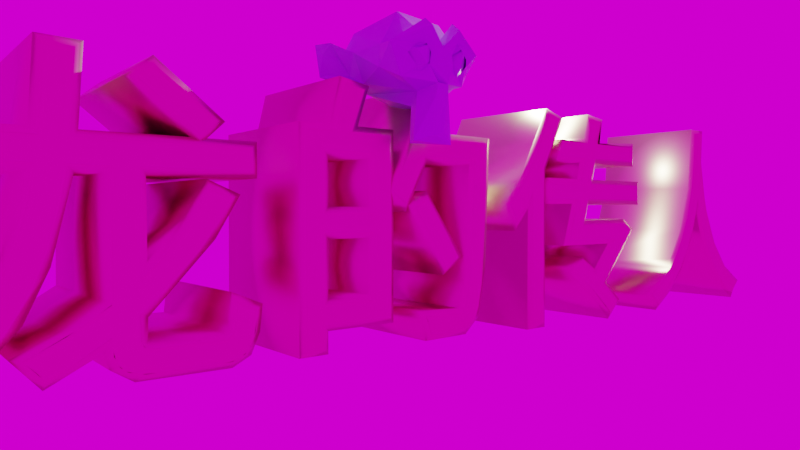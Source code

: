 # Source: blend.blend  (saved by Blender 3.0.42; exported with 4.5.12 LTS)
import bpy
from mathutils import Matrix  # noqa: F401  (used for matrix-valued properties, if any)

bpy.ops.wm.read_factory_settings(use_empty=True)
scene = bpy.context.scene
scene.name = 'Scene'

# ---- collections
col_collection = bpy.data.collections.new('Collection'); scene.collection.children.link(col_collection)

# ---- images (referenced by path relative to the original .blend; pixels are not part of the script)
import os
ASSET_DIR = os.environ.get("B2B_ASSET_DIR", "")  # directory of the original .blend (textures are referenced by path, not embedded)
HERE = os.path.dirname(os.path.abspath(__file__))  # packed textures are extracted next to this script under _unpacked/

def load_image(name, relpath, width, height, colorspace="sRGB"):
    """Load a texture the original file referenced (path relative to the .blend, or extracted next to this script)."""
    p = next((c for c in (os.path.join(HERE, relpath), os.path.join(ASSET_DIR, relpath)) if relpath and os.path.exists(c)), "")
    if p:
        img = bpy.data.images.load(p, check_existing=True)
        img.name = name
    else:  # same state as the original file: an image datablock whose file is absent (Cycles renders it pink)
        img = bpy.data.images.new(name, width, height)
        img.source = "FILE"
        img.filepath = "//" + (relpath or name)
    img.colorspace_settings.name = colorspace
    return img
img_cayley_interior_2k_hdr_001 = load_image('cayley_interior_2k.hdr.001', 'texture/cayley_interior_2k.hdr', 1024, 1024, 'Linear Rec.709')

# ---- materials (node trees are filled in below, after node groups)
mat_x = bpy.data.materials.new('材质')
mat_x.use_transparent_shadow = False
mat_001 = bpy.data.materials.new('材质.001')
mat_001.use_transparent_shadow = False

# ---- material node trees
mat_x.use_nodes = True; mat_x.node_tree.nodes.clear()
_N = mat_x.node_tree.nodes; _L = mat_x.node_tree.links
n0 = _N.new('ShaderNodeBsdfPrincipled'); n0.name = 'Principled BSDF'; n0.location = (10, 300)
n0.distribution = 'GGX'
n0.subsurface_method = 'RANDOM_WALK_SKIN'
n0.inputs[0].default_value = (0.8, 0.7196, 0.4132, 1.0)
n0.inputs[1].default_value = 1.0
n0.inputs[2].default_value = 0.3735
n0.inputs[3].default_value = 1.45
n0.inputs[27].default_value = (0.0, 0.0, 0.0, 1.0)
n0.inputs[28].default_value = 1.0
n1 = _N.new('ShaderNodeOutputMaterial'); n1.name = 'Material Output'; n1.location = (300, 300)
_L.new(n0.outputs[0], n1.inputs[0])
n1.is_active_output = True
mat_001.use_nodes = True; mat_001.node_tree.nodes.clear()
_N = mat_001.node_tree.nodes; _L = mat_001.node_tree.links
n0 = _N.new('ShaderNodeBsdfPrincipled'); n0.name = 'Principled BSDF'; n0.location = (10, 300)
n0.distribution = 'GGX'
n0.subsurface_method = 'RANDOM_WALK_SKIN'
n0.inputs[0].default_value = (0.3712, 0.5486, 0.8, 1.0)
n0.inputs[2].default_value = 0.0
n0.inputs[3].default_value = 1.45
n0.inputs[27].default_value = (0.0, 0.0, 0.0, 1.0)
n0.inputs[28].default_value = 1.0
n1 = _N.new('ShaderNodeOutputMaterial'); n1.name = 'Material Output'; n1.location = (300, 300)
_L.new(n0.outputs[0], n1.inputs[0])
n1.is_active_output = True

# ---- world
world_world = bpy.data.worlds.new('World'); scene.world = world_world
world_world.use_nodes = True; world_world.node_tree.nodes.clear()
_N = world_world.node_tree.nodes; _L = world_world.node_tree.links
n0 = _N.new('ShaderNodeOutputWorld'); n0.name = 'World Output'; n0.location = (300, 300)
n1 = _N.new('ShaderNodeBackground'); n1.name = 'Background'; n1.location = (10, 300)
n2 = _N.new('ShaderNodeTexEnvironment'); n2.name = '环境纹理'; n2.location = (-280, 260)
n2.image = img_cayley_interior_2k_hdr_001
_L.new(n1.outputs[0], n0.inputs[0])
_L.new(n2.outputs[0], n1.inputs[0])
n0.is_active_output = True
world_world.color = (0.05088, 0.05088, 0.05088)
world_world.use_sun_shadow = False
world_world.sun_shadow_jitter_overblur = 0.0

# ---- cameras
cam_camera = bpy.data.cameras.new('Camera')
cam_camera.clip_end = 100.0
cam_camera.lens = 31.0
cam_camera.ortho_scale = 7.314

# ---- lights
light_light = bpy.data.lights.new('Light', 'POINT')
light_light.transmission_factor = 0.0
light_light.energy = 1000.0
light_light.shadow_soft_size = 0.1
light_light.shadow_maximum_resolution = 0.006
light_light.use_absolute_resolution = True

# ---- meshes
me_x = bpy.data.meshes.new('猴头')
me_x.from_pydata([(0.5469, -0.5781, 0.05469), (-0.5469, -0.5781, 0.05469), (-0.3488, -0.6262, -0.03989), (0.3488, -0.6262, -0.03989), (0.1562, -0.6484, 0.05469), (-0.1562, -0.6484, 0.05469), (-0.06609, -0.664, 0.2411), (0.06562, -0.6643, 0.2415), (0.3938, -0.79, 0.3785), (0.1562, -0.6484, 0.4375), (-0.2785, -0.5987, 0.4629), (-0.2938, -0.8052, 0.3635), (-0.4666, -0.7681, 0.3091), (0.4649, -0.5444, 0.4136), (-0.5469, -0.5781, 0.4375), (0.6334, -0.5665, 0.2421), (-0.6333, -0.5665, 0.242), (-0.3189, -0.8095, 0.1143), (0.3205, -0.8087, 0.1144), (0.0, -0.7969, -0.1875), (0.1619, 0.8862, 0.4256), (0.1746, 0.4211, -0.359), (0.2231, -0.5375, -0.1826), (-0.3567, -0.5735, -0.928), (0.5611, -0.5691, -0.0834), (0.8015, -0.632, 0.4015), (-0.2783, -0.7616, 0.4032), (0.3068, -0.7528, 0.4767), (0.0, -0.75, -0.1953), (0.0, -0.7422, -0.1406), (0.08596, -0.8049, -0.1301), (-0.5905, -0.5826, -0.05846), (-0.8167, -0.6394, 0.39), (-0.2482, -0.8546, 0.6488), (0.253, -0.8507, 0.6562), (-0.004469, -0.8097, 0.3718), (-0.0913, -0.7924, -0.1183), (0.3423, -0.5793, -0.9521), (0.1343, -0.7516, -0.2427), (-0.1018, -0.7701, -0.2887), (0.09493, -0.7029, -0.7943), (-0.08082, -0.6983, -0.8402), (-0.413, -0.7525, 0.3885), (-0.5531, -0.6936, 0.2609), (-0.414, -0.7189, 0.08783), (0.1982, -0.7604, 0.3041), (-0.1961, -0.7611, 0.2946), (0.3244, -0.8068, 0.3905), (0.2229, -0.7566, 0.1324), (0.4145, -0.6973, 0.06919), (0.5363, -0.6878, 0.1972), (0.5494, -0.6755, 0.3034), (-0.2196, -0.7538, 0.1311), (-0.002492, -0.6322, 0.4309), (-0.2512, -0.7024, 0.7722), (0.2506, -0.7017, 0.7722), (-0.4575, -0.4747, 0.5286), (-0.801, -0.3492, 0.08268), (-0.2378, -0.5074, -0.2178), (0.7899, -0.4005, 0.1078), (-0.3452, -0.1843, 0.9647), (-0.01162, 0.7794, -0.07516), (-0.8445, 0.4556, 0.4029), (-0.2141, -0.3419, -0.4102), (-0.2868, -0.4008, -0.9487), (0.3212, -0.4087, -0.9106), (0.1692, -0.2945, -0.4478), (0.187, 0.4989, 0.9318), (-0.7186, 0.3808, 0.6943), (0.4656, -0.1522, 0.901), (0.4602, -0.4726, 0.5273), (-0.7543, -0.3249, 0.4088), (0.7556, -0.3169, 0.4117), (0.8681, 0.3664, 0.4781), (-0.4122, 0.4701, -0.1552), (0.6769, 0.1344, -0.07939), (-1.253, 0.462, -0.000911), (-1.144, 0.3528, 0.4931), (1.212, 0.4446, 0.314), (1.166, 0.4288, 0.02241), (0.8615, 0.1921, 0.3449), (0.8212, 0.3202, 0.0443), (-1.147, 0.4379, 0.04822), (-1.211, 0.4442, 0.3168), (-0.9834, 0.3545, 0.3017), (-0.8301, 0.3214, 0.04547), (-0.7089, 0.1393, -0.07113), (-0.8512, 0.1919, 0.3636), (0.9853, 0.3594, 0.2972), (-1.305, 0.5054, 0.4665), (1.227, 0.5528, 0.4808), (1.311, 0.4314, 0.44), (1.225, 0.547, -0.009861), (-0.7717, 0.3234, -0.1206), (0.6965, 0.3747, -0.06196)], [], [(8, 18, 15), (17, 12, 16), (18, 3, 0), (2, 17, 1), (7, 4, 18), (18, 8, 7), (11, 17, 6), (11, 6, 10), (15, 13, 8), (10, 14, 12, 11), (11, 12, 17), (22, 24, 30), (31, 58, 36), (25, 50, 59), (33, 54, 32), (35, 34, 55), (26, 35, 33), (32, 26, 33), (31, 43, 32), (30, 24, 48), (48, 52, 30), (37, 41, 23), (38, 40, 37), (41, 39, 23), (19, 29, 28), (19, 29, 36), (30, 39, 38), (29, 30, 52), (36, 29, 52), (24, 50, 49), (43, 31, 44), (26, 43, 42), (45, 47, 27), (35, 55, 53), (54, 35, 53), (59, 72, 25), (66, 65, 64), (66, 64, 63), (37, 64, 65), (37, 65, 66), (64, 23, 63), (68, 60, 67), (69, 72, 73), (71, 60, 68), (53, 55, 70), (54, 53, 56), (80, 73, 72), (68, 87, 71), (21, 75, 66), (94, 20, 73), (93, 62, 74), (62, 61, 74), (77, 89, 83), (78, 79, 91), (79, 81, 75), (84, 77, 83), (59, 75, 80), (87, 85, 86), (87, 77, 85), (57, 87, 86), (81, 88, 80), (79, 88, 81), (84, 82, 85), (88, 79, 78), (91, 90, 80), (87, 62, 89), (76, 89, 93), (90, 91, 92), (15, 18, 0), (1, 17, 16), (3, 18, 4), (5, 17, 2), (6, 17, 5), (8, 9, 7), (8, 13, 9), (35, 45, 27, 34), (16, 12, 14), (22, 38, 37), (23, 39, 58), (24, 59, 50), (32, 57, 31), (55, 34, 25), (35, 54, 33), (27, 51, 25, 34), (52, 48, 45, 35), (32, 43, 26), (50, 25, 51), (36, 52, 31), (35, 26, 46), (41, 40, 38, 39), (52, 35, 46), (40, 41, 37), (70, 55, 25, 72), (19, 30, 29), (36, 30, 19), (39, 30, 36), (22, 30, 38), (39, 36, 58), (48, 24, 49), (44, 31, 52), (27, 47, 51), (56, 71, 32, 54), (21, 66, 63, 74), (57, 32, 71), (58, 31, 57), (64, 37, 23), (22, 37, 66), (63, 23, 58), (22, 59, 24), (94, 21, 61), (74, 61, 21), (67, 20, 62, 68), (20, 94, 61), (62, 20, 61), (60, 69, 67), (60, 53, 70, 69), (20, 67, 73), (67, 69, 73), (69, 70, 72), (71, 56, 60), (86, 74, 58, 57), (56, 53, 60), (59, 80, 72), (71, 87, 57), (68, 62, 87), (74, 63, 58), (66, 75, 59, 22), (76, 82, 83, 89), (74, 86, 93), (21, 94, 75), (91, 80, 88, 78), (86, 82, 76), (94, 92, 79, 75), (80, 75, 81), (85, 77, 84), (82, 86, 85), (84, 83, 82), (73, 90, 92, 94), (93, 86, 76), (79, 92, 91), (77, 87, 89), (80, 90, 73), (93, 89, 62)])
_uv = me_x.uv_layers.new(name='UV 贴图')
_uv.uv.foreach_set('vector', [0.8986, 0.618, 0.8628, 0.6126, 0.9202, 0.5244, 0.8612, 0.798, 0.8979, 0.8118, 0.9147, 0.8889, 0.8628, 0.6126, 0.7985, 0.5696, 0.853, 0.5216, 0.7951, 0.8384, 0.8612, 0.798, 0.8475, 0.8887, 0.8423, 0.7028, 0.791, 0.6454, 0.8628, 0.6126, 0.8628, 0.6126, 0.8986, 0.618, 0.8423, 0.7028, 0.8961, 0.7776, 0.8612, 0.798, 0.8447, 0.7073, 0.8961, 0.7776, 0.8447, 0.7073, 0.9497, 0.748, 0.9202, 0.5244, 0.9684, 0.5939, 0.8986, 0.618, 0.9497, 0.748, 0.965, 0.8417, 0.8979, 0.8118, 0.8961, 0.7776, 0.8961, 0.7776, 0.8979, 0.8118, 0.8612, 0.798, 0.6118, 0.1599, 0.6608, 0.2252, 0.5354, 0.1896, 0.3774, 0.2332, 0.4207, 0.1598, 0.5004, 0.1918, 0.6969, 0.3145, 0.6474, 0.284, 0.723, 0.2529, 0.4345, 0.3804, 0.4221, 0.4085, 0.3405, 0.3184, 0.5227, 0.3613, 0.6098, 0.3765, 0.622, 0.4038, 0.4395, 0.3321, 0.5227, 0.3613, 0.4345, 0.3804, 0.3405, 0.3184, 0.4395, 0.3321, 0.4345, 0.3804, 0.3774, 0.2332, 0.3907, 0.2964, 0.3405, 0.3184, 0.5354, 0.1896, 0.6608, 0.2252, 0.5812, 0.2746, 0.5812, 0.2746, 0.4591, 0.2742, 0.5354, 0.1896, 0.5495, 0.06193, 0.512, 0.07546, 0.4872, 0.06193, 0.5459, 0.1669, 0.5257, 0.07974, 0.5495, 0.06193, 0.512, 0.07546, 0.5012, 0.1643, 0.4872, 0.06193, 0.5191, 0.1854, 0.5198, 0.2008, 0.5176, 0.1906, 0.5191, 0.1854, 0.5198, 0.2008, 0.5004, 0.1918, 0.5354, 0.1896, 0.5012, 0.1643, 0.5459, 0.1669, 0.5198, 0.2008, 0.5354, 0.1896, 0.4591, 0.2742, 0.5004, 0.1918, 0.5198, 0.2008, 0.4591, 0.2742, 0.6608, 0.2252, 0.6474, 0.284, 0.6197, 0.2639, 0.3907, 0.2964, 0.3774, 0.2332, 0.4192, 0.2661, 0.4395, 0.3321, 0.3907, 0.2964, 0.4135, 0.3244, 0.5796, 0.3107, 0.6083, 0.3264, 0.6104, 0.3394, 0.5227, 0.3613, 0.622, 0.4038, 0.5245, 0.4337, 0.4221, 0.4085, 0.5227, 0.3613, 0.5245, 0.4337, 0.723, 0.2529, 0.7684, 0.3074, 0.6969, 0.3145, 0.6454, 0.06894, 0.5584, 0.05372, 0.5399, 0.02133, 0.3949, 0.01922, 0.484, 0.04953, 0.3995, 0.08212, 0.5495, 0.06193, 0.484, 0.04953, 0.5584, 0.05372, 0.5495, 0.06193, 0.5584, 0.05372, 0.6454, 0.06894, 0.484, 0.04953, 0.4872, 0.06193, 0.3995, 0.08212, 0.146, 0.2466, 0.1294, 0.363, 0.000144, 0.2591, 0.872, 0.3278, 0.7684, 0.3074, 0.8472, 0.2173, 0.2621, 0.3166, 0.1294, 0.363, 0.146, 0.2466, 0.826, 0.455, 0.7631, 0.4315, 0.7866, 0.369, 0.2793, 0.4579, 0.2176, 0.4775, 0.2492, 0.388, 0.8221, 0.2127, 0.8472, 0.2173, 0.7684, 0.3074, 0.146, 0.2466, 0.2033, 0.2175, 0.2621, 0.3166, 0.814, 0.04882, 0.7946, 0.1729, 0.6454, 0.06894, 0.855, 0.1418, 0.9638, 0.1732, 0.8472, 0.2173, 0.1966, 0.1552, 0.1709, 0.1946, 0.2005, 0.1028, 0.1709, 0.1946, 0.108, 0.0464, 0.2005, 0.1028, 0.1978, 0.8647, 0.1095, 0.7417, 0.1951, 0.8009, 0.5605, 0.8064, 0.5332, 0.7423, 0.6672, 0.7696, 0.5332, 0.7423, 0.435, 0.7385, 0.4072, 0.6711, 0.272, 0.8128, 0.1978, 0.8647, 0.1951, 0.8009, 0.723, 0.2529, 0.7946, 0.1729, 0.8221, 0.2127, 0.3435, 0.8566, 0.3238, 0.7329, 0.3568, 0.6692, 0.3435, 0.8566, 0.1978, 0.8647, 0.3238, 0.7329, 0.2958, 0.2468, 0.2033, 0.2175, 0.2355, 0.1697, 0.435, 0.7385, 0.4915, 0.8178, 0.403, 0.8332, 0.5332, 0.7423, 0.4915, 0.8178, 0.435, 0.7385, 0.272, 0.8128, 0.2259, 0.7442, 0.3238, 0.7329, 0.4915, 0.8178, 0.5332, 0.7423, 0.5605, 0.8064, 0.6672, 0.7696, 0.662, 0.7356, 0.7423, 0.5974, 0.04432, 0.5423, 0.1067, 0.5826, 0.1095, 0.7417, 0.2021, 0.7186, 0.1095, 0.7417, 0.2692, 0.6101, 0.662, 0.7356, 0.6672, 0.7696, 0.5684, 0.7123, 0.9202, 0.5244, 0.8628, 0.6126, 0.853, 0.5216, 0.8475, 0.8887, 0.8612, 0.798, 0.9147, 0.8889, 0.7985, 0.5696, 0.8628, 0.6126, 0.791, 0.6454, 0.791, 0.7622, 0.8612, 0.798, 0.7951, 0.8384, 0.8447, 0.7073, 0.8612, 0.798, 0.791, 0.7622, 0.8986, 0.618, 0.9189, 0.6997, 0.8423, 0.7028, 0.8986, 0.618, 0.9684, 0.5939, 0.9189, 0.6997, 0.5227, 0.3613, 0.5796, 0.3107, 0.6104, 0.3394, 0.6098, 0.3765, 0.9147, 0.8889, 0.8979, 0.8118, 0.965, 0.8417, 0.6118, 0.1599, 0.5459, 0.1669, 0.5495, 0.06193, 0.4872, 0.06193, 0.5012, 0.1643, 0.4207, 0.1598, 0.6608, 0.2252, 0.723, 0.2529, 0.6474, 0.284, 0.3405, 0.3184, 0.2958, 0.2468, 0.3774, 0.2332, 0.622, 0.4038, 0.6098, 0.3765, 0.6969, 0.3145, 0.5227, 0.3613, 0.4221, 0.4085, 0.4345, 0.3804, 0.6104, 0.3394, 0.6508, 0.2999, 0.6969, 0.3145, 0.6098, 0.3765, 0.4591, 0.2742, 0.5812, 0.2746, 0.5796, 0.3107, 0.5227, 0.3613, 0.3405, 0.3184, 0.3907, 0.2964, 0.4395, 0.3321, 0.6474, 0.284, 0.6969, 0.3145, 0.6508, 0.2999, 0.5004, 0.1918, 0.4591, 0.2742, 0.3774, 0.2332, 0.5227, 0.3613, 0.4395, 0.3321, 0.4612, 0.3112, 0.512, 0.07546, 0.5257, 0.07974, 0.5459, 0.1669, 0.5012, 0.1643, 0.4591, 0.2742, 0.5227, 0.3613, 0.4612, 0.3112, 0.5257, 0.07974, 0.512, 0.07546, 0.5495, 0.06193, 0.6921, 0.3883, 0.622, 0.4038, 0.6969, 0.3145, 0.734, 0.3179, 0.5191, 0.1854, 0.5354, 0.1896, 0.5198, 0.2008, 0.5004, 0.1918, 0.5354, 0.1896, 0.5191, 0.1854, 0.5012, 0.1643, 0.5354, 0.1896, 0.5004, 0.1918, 0.6118, 0.1599, 0.5354, 0.1896, 0.5459, 0.1669, 0.5012, 0.1643, 0.5004, 0.1918, 0.4207, 0.1598, 0.5812, 0.2746, 0.6608, 0.2252, 0.6197, 0.2639, 0.4192, 0.2661, 0.3774, 0.2332, 0.4591, 0.2742, 0.6104, 0.3394, 0.6083, 0.3264, 0.6508, 0.2999, 0.3503, 0.3962, 0.2621, 0.3166, 0.3405, 0.3184, 0.4221, 0.4085, 0.2326, 0.003484, 0.3949, 0.01922, 0.3995, 0.08212, 0.2005, 0.1028, 0.2958, 0.2468, 0.3405, 0.3184, 0.2621, 0.3166, 0.4207, 0.1598, 0.3774, 0.2332, 0.2958, 0.2468, 0.484, 0.04953, 0.5495, 0.06193, 0.4872, 0.06193, 0.6118, 0.1599, 0.5495, 0.06193, 0.6454, 0.06894, 0.3995, 0.08212, 0.4872, 0.06193, 0.4207, 0.1598, 0.6118, 0.1599, 0.723, 0.2529, 0.6608, 0.2252, 0.855, 0.1418, 0.814, 0.04882, 0.9232, 0.06172, 0.2005, 0.1028, 0.108, 0.0464, 0.2326, 0.003484, 0.000144, 0.2591, 0.01183, 0.1554, 0.1709, 0.1946, 0.146, 0.2466, 0.9638, 0.1732, 0.855, 0.1418, 0.9232, 0.06172, 0.1709, 0.1946, 0.01183, 0.1554, 0.108, 0.0464, 0.9271, 0.3851, 0.872, 0.3278, 0.9667, 0.2567, 0.9271, 0.3851, 0.826, 0.455, 0.7866, 0.369, 0.872, 0.3278, 0.9638, 0.1732, 0.9667, 0.2567, 0.8472, 0.2173, 0.9667, 0.2567, 0.872, 0.3278, 0.8472, 0.2173, 0.872, 0.3278, 0.7866, 0.369, 0.7684, 0.3074, 0.2621, 0.3166, 0.2492, 0.388, 0.1294, 0.363, 0.2355, 0.1697, 0.2005, 0.1028, 0.4207, 0.1598, 0.2958, 0.2468, 0.2492, 0.388, 0.2176, 0.4775, 0.1294, 0.363, 0.723, 0.2529, 0.8221, 0.2127, 0.7684, 0.3074, 0.2621, 0.3166, 0.2033, 0.2175, 0.2958, 0.2468, 0.146, 0.2466, 0.1709, 0.1946, 0.2033, 0.2175, 0.2005, 0.1028, 0.3995, 0.08212, 0.4207, 0.1598, 0.6454, 0.06894, 0.7946, 0.1729, 0.723, 0.2529, 0.6118, 0.1599, 0.2021, 0.7186, 0.2259, 0.7442, 0.1951, 0.8009, 0.1095, 0.7417, 0.2005, 0.1028, 0.2355, 0.1697, 0.1966, 0.1552, 0.814, 0.04882, 0.855, 0.1418, 0.7946, 0.1729, 0.604, 0.8308, 0.403, 0.8332, 0.4915, 0.8178, 0.5605, 0.8064, 0.3568, 0.6692, 0.2259, 0.7442, 0.2021, 0.7186, 0.4885, 0.6044, 0.5684, 0.7123, 0.5332, 0.7423, 0.4072, 0.6711, 0.403, 0.8332, 0.4072, 0.6711, 0.435, 0.7385, 0.3238, 0.7329, 0.1978, 0.8647, 0.272, 0.8128, 0.2259, 0.7442, 0.3568, 0.6692, 0.3238, 0.7329, 0.272, 0.8128, 0.1951, 0.8009, 0.2259, 0.7442, 0.6582, 0.5857, 0.662, 0.7356, 0.5684, 0.7123, 0.4885, 0.6044, 0.2692, 0.6101, 0.3568, 0.6692, 0.2021, 0.7186, 0.5332, 0.7423, 0.5684, 0.7123, 0.6672, 0.7696, 0.04953, 0.7488, 0.04432, 0.5423, 0.1095, 0.7417, 0.7423, 0.5974, 0.662, 0.7356, 0.6582, 0.5857, 0.2692, 0.6101, 0.1095, 0.7417, 0.1067, 0.5826])
me_x.materials.append(mat_001)
me_x.use_remesh_fix_poles = True
me_x.use_remesh_preserve_attributes = False
me_x.update()

# ---- curves / text
txt_x = bpy.data.curves.new('文本', 'FONT')
txt_x.dimensions = '2D'
txt_x.body = '龙的传人'
txt_x.materials.append(mat_x)
txt_x.bevel_profile.use_clip = True
txt_x.bevel_resolution = 1
txt_x.extrude = 1.0
txt_x.bevel_depth = 0.1
txt_x.align_x = 'CENTER'
txt_x.size = 4.0
txt_x.space_character = 1.1

# ---- objects
ob_light = bpy.data.objects.new('Light', light_light)
ob_camera = bpy.data.objects.new('Camera', cam_camera)
ob_x = bpy.data.objects.new('文本', txt_x)
ob_x_1 = bpy.data.objects.new('猴头', me_x)

# ---- transforms, parenting, visibility, modifiers, constraints
ob_light.location = (4.076, 1.005, 5.904)
ob_light.rotation_euler = (0.6503, 0.05522, 1.866)
ob_light.lock_rotations_4d = False
ob_light.empty_display_type = 'ARROWS'
ob_light.color = (0.0, 0.0, 0.0, 0.0)
ob_light.lineart.crease_threshold = 0.0
ob_camera.location = (-6.43, -8.094, 1.123)
ob_camera.rotation_euler = (1.553, 1.191e-06, -0.6597)
ob_camera.lock_rotations_4d = False
ob_camera.empty_display_type = 'ARROWS'
ob_camera.color = (0.0, 0.0, 0.0, 0.0)
ob_camera.display_type = 'WIRE'
ob_camera.lineart.crease_threshold = 0.0
ob_x.location = (1.845, 0.9243, -0.4848)
ob_x.rotation_euler = (0.0, 6.302, 0.0)
ob_x.delta_rotation_euler = (1.571, 0.0, 0.0)
_m = ob_x.modifiers.new('精简', 'DECIMATE')
_m.ratio = 0.165
_m.angle_limit = 0.2426
ob_x_1.location = (0.0, 0.0, 3.063)

# ---- collection membership
col_collection.objects.link(ob_light)
col_collection.objects.link(ob_camera)
col_collection.objects.link(ob_x)
col_collection.objects.link(ob_x_1)

# ---- scene / render settings (as saved in the file)
scene.camera = ob_camera
scene.frame_start = 1; scene.frame_end = 250; scene.frame_set(30)
scene.render.engine = 'BLENDER_EEVEE_NEXT'
scene.cycles.sampling_pattern = 'TABULATED_SOBOL'
scene.cycles.use_light_tree = False
scene.view_settings.view_transform = 'Filmic'
bpy.context.view_layer.update()

